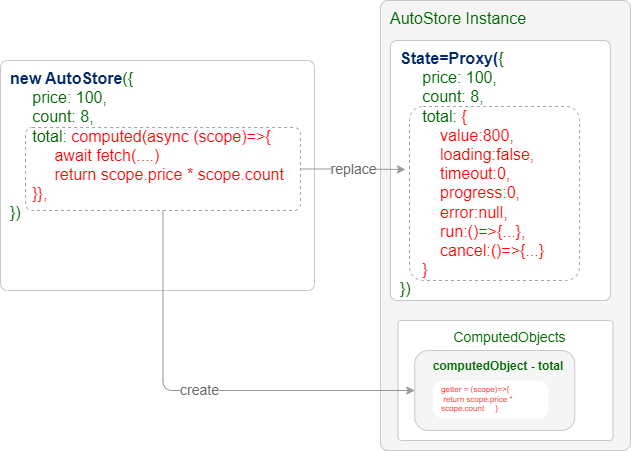

The diagram above was exported from draw.io. Its source (the exported page's mxGraphModel, read from the mxfile embedded in the PNG):
<mxGraphModel dx="821" dy="860" grid="1" gridSize="10" guides="1" tooltips="1" connect="1" arrows="1" fold="1" page="1" pageScale="1" pageWidth="1169" pageHeight="827" math="0" shadow="0">
  <root>
    <mxCell id="0" />
    <mxCell id="1" parent="0" />
    <mxCell id="2" value="&lt;div style=&quot;font-size: 16px;&quot;&gt;&lt;span style=&quot;background-color: initial; font-size: 16px;&quot;&gt;AutoStore Instance&lt;/span&gt;&lt;/div&gt;" style="rounded=1;whiteSpace=wrap;html=1;arcSize=3;fillColor=#F5F5F5;fontColor=#006600;strokeColor=#C7C7C7;align=left;verticalAlign=top;fontSize=16;spacingTop=2;spacingLeft=8;" parent="1" vertex="1">
      <mxGeometry x="390" y="60" width="250" height="450" as="geometry" />
    </mxCell>
    <mxCell id="3" value="&lt;div style=&quot;font-size: 16px;&quot;&gt;&lt;span style=&quot;background-color: initial;&quot;&gt;&lt;font color=&quot;#002766&quot;&gt;&lt;b&gt;new AutoStore&lt;/b&gt;&lt;/font&gt;({&lt;/span&gt;&lt;br&gt;&lt;/div&gt;&lt;div style=&quot;font-size: 16px;&quot;&gt;&lt;span style=&quot;background-color: initial;&quot;&gt;&amp;nbsp; &amp;nbsp; &amp;nbsp;price: 100,&lt;/span&gt;&lt;/div&gt;&lt;div style=&quot;font-size: 16px;&quot;&gt;&lt;span style=&quot;background-color: initial;&quot;&gt;&amp;nbsp; &amp;nbsp; &amp;nbsp;count: 8,&lt;/span&gt;&lt;/div&gt;&lt;div style=&quot;font-size: 16px;&quot;&gt;&lt;span style=&quot;background-color: initial;&quot;&gt;&amp;nbsp; &amp;nbsp; &amp;nbsp;total:&lt;font color=&quot;#ff0000&quot;&gt; computed(async (scope)=&amp;gt;{&lt;/font&gt;&lt;/span&gt;&lt;/div&gt;&lt;div style=&quot;font-size: 16px;&quot;&gt;&lt;span style=&quot;background-color: initial;&quot;&gt;&lt;font color=&quot;#ff0000&quot;&gt;&amp;nbsp; &amp;nbsp; &amp;nbsp; &amp;nbsp; &amp;nbsp; await fetch(....)&lt;/font&gt;&lt;/span&gt;&lt;/div&gt;&lt;div style=&quot;font-size: 16px;&quot;&gt;&lt;span style=&quot;background-color: initial;&quot;&gt;&lt;font color=&quot;#ff0000&quot;&gt;&amp;nbsp; &amp;nbsp; &amp;nbsp; &amp;nbsp; &amp;nbsp; return scope.price * scope.count&lt;/font&gt;&lt;/span&gt;&lt;/div&gt;&lt;div style=&quot;font-size: 16px;&quot;&gt;&lt;span style=&quot;background-color: initial;&quot;&gt;&lt;font color=&quot;#ff0000&quot;&gt;&amp;nbsp; &amp;nbsp; &amp;nbsp;}},&lt;/font&gt;&lt;/span&gt;&lt;/div&gt;&lt;div style=&quot;font-size: 16px;&quot;&gt;&lt;span style=&quot;background-color: initial;&quot;&gt;})&lt;/span&gt;&lt;br&gt;&lt;/div&gt;" style="rounded=1;whiteSpace=wrap;html=1;arcSize=3;fillColor=#FFFFFF;fontColor=#006600;strokeColor=#C7C7C7;align=left;verticalAlign=top;fontSize=16;spacingTop=2;spacingLeft=8;" parent="1" vertex="1">
      <mxGeometry x="10" y="120" width="314" height="230" as="geometry" />
    </mxCell>
    <mxCell id="4" value="&lt;div style=&quot;font-size: 14px;&quot;&gt;&lt;span style=&quot;background-color: initial; font-size: 14px;&quot;&gt;ComputedObjects&lt;/span&gt;&lt;/div&gt;" style="rounded=1;whiteSpace=wrap;html=1;arcSize=3;fillColor=#FFFFFF;fontColor=#006600;strokeColor=#C7C7C7;align=center;verticalAlign=top;fontSize=16;spacingTop=2;spacingLeft=8;strokeWidth=1;" parent="1" vertex="1">
      <mxGeometry x="407.5" y="380" width="215" height="120" as="geometry" />
    </mxCell>
    <mxCell id="6" value="&lt;div style=&quot;font-size: 16px;&quot;&gt;&lt;span style=&quot;background-color: initial;&quot;&gt;&lt;font color=&quot;#002766&quot;&gt;&lt;b&gt;State=Proxy(&lt;/b&gt;&lt;/font&gt;{&lt;/span&gt;&lt;br&gt;&lt;/div&gt;&lt;div style=&quot;font-size: 16px;&quot;&gt;&lt;span style=&quot;background-color: initial;&quot;&gt;&amp;nbsp; &amp;nbsp; &amp;nbsp;price: 100,&lt;/span&gt;&lt;/div&gt;&lt;div style=&quot;font-size: 16px;&quot;&gt;&lt;span style=&quot;background-color: initial;&quot;&gt;&amp;nbsp; &amp;nbsp; &amp;nbsp;count: 8,&lt;/span&gt;&lt;/div&gt;&lt;div style=&quot;font-size: 16px;&quot;&gt;&lt;span style=&quot;background-color: initial;&quot;&gt;&amp;nbsp; &amp;nbsp; &amp;nbsp;total:&lt;font color=&quot;#ff0000&quot;&gt;&amp;nbsp;{&lt;/font&gt;&lt;/span&gt;&lt;/div&gt;&lt;div style=&quot;font-size: 16px;&quot;&gt;&lt;span style=&quot;background-color: initial;&quot;&gt;&lt;font color=&quot;#ff0000&quot;&gt;&amp;nbsp; &amp;nbsp; &amp;nbsp; &amp;nbsp; &amp;nbsp;value:800,&lt;/font&gt;&lt;/span&gt;&lt;/div&gt;&lt;div style=&quot;font-size: 16px;&quot;&gt;&lt;span style=&quot;background-color: initial;&quot;&gt;&lt;font color=&quot;#ff0000&quot;&gt;&amp;nbsp; &amp;nbsp; &amp;nbsp; &amp;nbsp; &amp;nbsp;loading:false,&lt;/font&gt;&lt;/span&gt;&lt;/div&gt;&lt;div style=&quot;font-size: 16px;&quot;&gt;&lt;span style=&quot;background-color: initial;&quot;&gt;&lt;font color=&quot;#ff0000&quot;&gt;&amp;nbsp; &amp;nbsp; &amp;nbsp; &amp;nbsp; &amp;nbsp;timeout:0,&lt;/font&gt;&lt;/span&gt;&lt;/div&gt;&lt;div style=&quot;font-size: 16px;&quot;&gt;&lt;span style=&quot;background-color: initial;&quot;&gt;&lt;font color=&quot;#ff0000&quot;&gt;&amp;nbsp; &amp;nbsp; &amp;nbsp; &amp;nbsp; &amp;nbsp;progress:0,&lt;/font&gt;&lt;/span&gt;&lt;/div&gt;&lt;div style=&quot;font-size: 16px;&quot;&gt;&lt;span style=&quot;background-color: initial;&quot;&gt;&lt;font color=&quot;#ff0000&quot;&gt;&amp;nbsp; &amp;nbsp; &amp;nbsp; &amp;nbsp; &amp;nbsp;error:null,&lt;/font&gt;&lt;/span&gt;&lt;/div&gt;&lt;div style=&quot;font-size: 16px;&quot;&gt;&lt;span style=&quot;background-color: initial;&quot;&gt;&lt;font color=&quot;#ff0000&quot;&gt;&amp;nbsp; &amp;nbsp; &amp;nbsp; &amp;nbsp; &amp;nbsp;run:()=&amp;gt;{...},&lt;/font&gt;&lt;/span&gt;&lt;/div&gt;&lt;div style=&quot;font-size: 16px;&quot;&gt;&lt;span style=&quot;background-color: initial;&quot;&gt;&lt;font color=&quot;#ff0000&quot;&gt;&amp;nbsp; &amp;nbsp; &amp;nbsp; &amp;nbsp; &amp;nbsp;cancel:()=&amp;gt;{...}&lt;/font&gt;&lt;/span&gt;&lt;/div&gt;&lt;div style=&quot;font-size: 16px;&quot;&gt;&lt;span style=&quot;background-color: initial;&quot;&gt;&lt;font color=&quot;#ff0000&quot;&gt;&amp;nbsp; &amp;nbsp; &amp;nbsp;}&lt;/font&gt;&lt;/span&gt;&lt;/div&gt;&lt;div style=&quot;font-size: 16px;&quot;&gt;&lt;span style=&quot;background-color: initial;&quot;&gt;})&lt;/span&gt;&lt;br&gt;&lt;/div&gt;" style="rounded=1;whiteSpace=wrap;html=1;arcSize=3;fillColor=#FFFFFF;fontColor=#006600;strokeColor=#C7C7C7;align=left;verticalAlign=top;fontSize=16;spacingTop=2;spacingLeft=8;strokeWidth=1;" parent="1" vertex="1">
      <mxGeometry x="400" y="100" width="220" height="260" as="geometry" />
    </mxCell>
    <mxCell id="37" value="replace" style="edgeStyle=orthogonalEdgeStyle;html=1;exitX=1;exitY=0.5;exitDx=0;exitDy=0;entryX=-0.024;entryY=0.362;entryDx=0;entryDy=0;entryPerimeter=0;fontSize=14;strokeColor=#999999;fontColor=#666666;" parent="1" source="8" target="36" edge="1">
      <mxGeometry relative="1" as="geometry" />
    </mxCell>
    <mxCell id="8" value="&lt;div style=&quot;font-size: 14px;&quot;&gt;&lt;br&gt;&lt;/div&gt;" style="rounded=1;whiteSpace=wrap;html=1;arcSize=8;fillColor=none;fontColor=#006600;strokeColor=#A3A3A3;align=center;verticalAlign=middle;fontSize=14;spacingTop=2;spacingLeft=8;dashed=1;" parent="1" vertex="1">
      <mxGeometry x="35" y="187" width="275" height="83" as="geometry" />
    </mxCell>
    <mxCell id="12" value="&lt;div style=&quot;font-size: 12px;&quot;&gt;&lt;span style=&quot;background-color: initial;&quot;&gt;computedObject -&amp;nbsp;&lt;/span&gt;&lt;span style=&quot;background-color: initial;&quot;&gt;total&lt;/span&gt;&lt;/div&gt;" style="rounded=1;whiteSpace=wrap;html=1;arcSize=17;fillColor=#F5F5F5;fontColor=#006600;strokeColor=#C7C7C7;align=center;verticalAlign=top;fontSize=16;spacingTop=2;spacingLeft=8;strokeWidth=1;fontStyle=1;" parent="1" vertex="1">
      <mxGeometry x="424.25" y="410" width="160" height="80" as="geometry" />
    </mxCell>
    <mxCell id="26" value="create" style="edgeStyle=orthogonalEdgeStyle;html=1;exitX=0.5;exitY=1;exitDx=0;exitDy=0;entryX=0;entryY=0.5;entryDx=0;entryDy=0;fontSize=14;fontColor=#666666;strokeColor=#999999;" parent="1" source="8" target="12" edge="1">
      <mxGeometry relative="1" as="geometry">
        <mxPoint x="627" y="422" as="targetPoint" />
      </mxGeometry>
    </mxCell>
    <mxCell id="29" value="&lt;div style=&quot;font-size: 8px;&quot;&gt;&lt;div style=&quot;border-color: var(--border-color); font-size: 8px;&quot;&gt;&lt;span style=&quot;border-color: var(--border-color); background-color: initial; font-size: 8px;&quot;&gt;&lt;font style=&quot;border-color: var(--border-color); font-size: 8px;&quot; color=&quot;#ff0000&quot;&gt;getter = (scope)=&amp;gt;{&lt;/font&gt;&lt;/span&gt;&lt;/div&gt;&lt;div style=&quot;border-color: var(--border-color); font-size: 8px;&quot;&gt;&lt;span style=&quot;border-color: var(--border-color); background-color: initial; font-size: 8px;&quot;&gt;&lt;font style=&quot;border-color: var(--border-color); font-size: 8px;&quot; color=&quot;#ff0000&quot;&gt;&amp;nbsp;return scope.price * scope.count&amp;nbsp; &amp;nbsp; &amp;nbsp;&lt;/font&gt;&lt;/span&gt;&lt;span style=&quot;color: rgb(255, 0, 0); background-color: initial;&quot;&gt;}&lt;/span&gt;&lt;/div&gt;&lt;/div&gt;" style="rounded=1;whiteSpace=wrap;html=1;arcSize=28;fillColor=#FFFFFF;fontColor=#006600;strokeColor=none;align=left;verticalAlign=top;fontSize=8;spacingTop=0;spacingLeft=8;strokeWidth=3;spacing=0;" parent="1" vertex="1">
      <mxGeometry x="442.5" y="440" width="115.5" height="38" as="geometry" />
    </mxCell>
    <mxCell id="36" value="&lt;div style=&quot;font-size: 14px;&quot;&gt;&lt;br&gt;&lt;/div&gt;" style="rounded=1;whiteSpace=wrap;html=1;arcSize=8;fillColor=none;fontColor=#006600;strokeColor=#A3A3A3;align=center;verticalAlign=middle;fontSize=14;spacingTop=2;spacingLeft=8;dashed=1;" parent="1" vertex="1">
      <mxGeometry x="419" y="166" width="170" height="174" as="geometry" />
    </mxCell>
  </root>
</mxGraphModel>